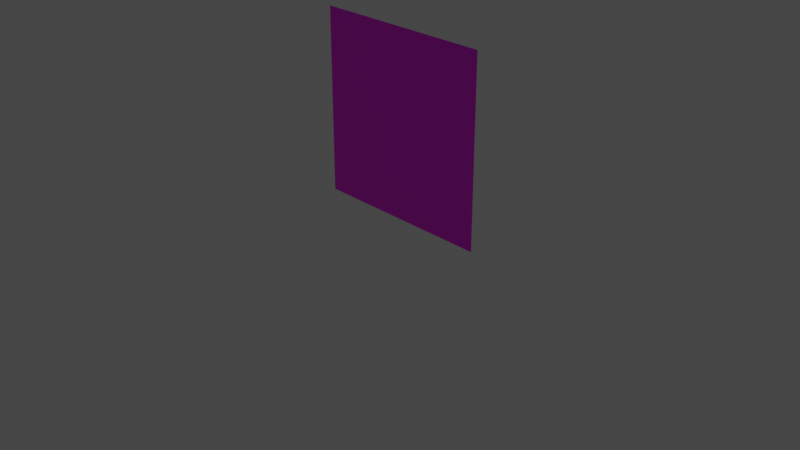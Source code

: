 # Source: flower.blend  (saved by Blender 2.82.7; exported with 4.5.12 LTS)
import bpy
from mathutils import Matrix  # noqa: F401  (used for matrix-valued properties, if any)

bpy.ops.wm.read_factory_settings(use_empty=True)
scene = bpy.context.scene
scene.name = 'Scene'

# ---- collections
col_collection = bpy.data.collections.new('Collection'); scene.collection.children.link(col_collection)

# ---- images (referenced by path relative to the original .blend; pixels are not part of the script)
import os
ASSET_DIR = os.environ.get("B2B_ASSET_DIR", "")  # directory of the original .blend (textures are referenced by path, not embedded)
HERE = os.path.dirname(os.path.abspath(__file__))  # packed textures are extracted next to this script under _unpacked/

def load_image(name, relpath, width, height, colorspace="sRGB"):
    """Load a texture the original file referenced (path relative to the .blend, or extracted next to this script)."""
    p = next((c for c in (os.path.join(HERE, relpath), os.path.join(ASSET_DIR, relpath)) if relpath and os.path.exists(c)), "")
    if p:
        img = bpy.data.images.load(p, check_existing=True)
        img.name = name
    else:  # same state as the original file: an image datablock whose file is absent (Cycles renders it pink)
        img = bpy.data.images.new(name, width, height)
        img.source = "FILE"
        img.filepath = "//" + (relpath or name)
    img.colorspace_settings.name = colorspace
    return img
img_flower_png = load_image('flower.png', 'flower.png', 1024, 1024, 'sRGB')

# ---- materials (node trees are filled in below, after node groups)
mat_flower = bpy.data.materials.new('flower')
mat_flower.use_transparent_shadow = False

# ---- material node trees
mat_flower.use_nodes = True; mat_flower.node_tree.nodes.clear()
_N = mat_flower.node_tree.nodes; _L = mat_flower.node_tree.links
n0 = _N.new('ShaderNodeOutputMaterial'); n0.name = 'Material Output'; n0.location = (300, 300)
n1 = _N.new('ShaderNodeBsdfPrincipled'); n1.name = 'Principled BSDF'; n1.location = (10, 300)
n1.distribution = 'GGX'
n1.subsurface_method = 'BURLEY'
n1.inputs[3].default_value = 1.45
n1.inputs[27].default_value = (0.0, 0.0, 0.0, 1.0)
n1.inputs[28].default_value = 1.0
n2 = _N.new('ShaderNodeTexImage'); n2.name = 'Image Texture'; n2.location = (-280, 280)
n2.image = img_flower_png
_L.new(n1.outputs[0], n0.inputs[0])
_L.new(n2.outputs[0], n1.inputs[0])
n0.is_active_output = True

# ---- world
world_world = bpy.data.worlds.new('World'); scene.world = world_world
world_world.use_nodes = True; world_world.node_tree.nodes.clear()
_N = world_world.node_tree.nodes; _L = world_world.node_tree.links
n0 = _N.new('ShaderNodeOutputWorld'); n0.name = 'World Output'; n0.location = (300, 300)
n1 = _N.new('ShaderNodeBackground'); n1.name = 'Background'; n1.location = (10, 300)
n1.inputs[0].default_value = (0.05088, 0.05088, 0.05088, 1.0)
_L.new(n1.outputs[0], n0.inputs[0])
n0.is_active_output = True
world_world.color = (0.05088, 0.05088, 0.05088)
world_world.use_sun_shadow = False
world_world.sun_shadow_jitter_overblur = 0.0

# ---- cameras
cam_camera = bpy.data.cameras.new('Camera')
cam_camera.clip_end = 100.0
cam_camera.ortho_scale = 7.314

# ---- lights
light_light = bpy.data.lights.new('Light', 'POINT')
light_light.transmission_factor = 0.0
light_light.energy = 1000.0
light_light.shadow_soft_size = 0.1
light_light.shadow_maximum_resolution = 0.006
light_light.use_absolute_resolution = True

# ---- meshes
me_plane = bpy.data.meshes.new('Plane')
me_plane.from_pydata([(-1.0, -1.0, 0.0), (1.0, -1.0, 0.0), (-1.0, 1.0, 0.0), (1.0, 1.0, 0.0)], [], [(0, 1, 3, 2)])
_uv = me_plane.uv_layers.new(name='UVMap')
_uv.uv.foreach_set('vector', [0.0, 0.0, 1.0, 0.0, 1.0, 1.0, 0.0, 1.0])
me_plane.materials.append(mat_flower)
me_plane.use_remesh_fix_poles = True
me_plane.use_remesh_preserve_attributes = False
me_plane.use_mirror_vertex_groups = False
me_plane.update()

# ---- objects
ob_light = bpy.data.objects.new('Light', light_light)
ob_camera = bpy.data.objects.new('Camera', cam_camera)
ob_plane = bpy.data.objects.new('Plane', me_plane)

# ---- transforms, parenting, visibility, modifiers, constraints
ob_light.location = (4.076, 1.005, 5.904)
ob_light.rotation_euler = (0.6503, 0.05522, 1.866)
ob_light.lock_rotations_4d = False
ob_light.empty_display_type = 'ARROWS'
ob_light.color = (0.0, 0.0, 0.0, 0.0)
ob_light.lineart.crease_threshold = 0.0
ob_camera.location = (7.359, -6.926, 4.958)
ob_camera.rotation_euler = (1.109, 0.0, 0.8149)
ob_camera.lock_rotations_4d = False
ob_camera.empty_display_type = 'ARROWS'
ob_camera.color = (0.0, 0.0, 0.0, 0.0)
ob_camera.display_type = 'WIRE'
ob_camera.lineart.crease_threshold = 0.0
ob_plane.location = (0.0, 0.0, 1.0)
ob_plane.rotation_euler = (1.571, 0.0, 0.0)
ob_plane.lineart.crease_threshold = 0.0

# ---- collection membership
col_collection.objects.link(ob_light)
col_collection.objects.link(ob_camera)
col_collection.objects.link(ob_plane)

# ---- scene / render settings (as saved in the file)
scene.camera = ob_camera
scene.frame_start = 1; scene.frame_end = 250; scene.frame_set(1)
scene.render.engine = 'BLENDER_EEVEE_NEXT'
scene.cycles.use_denoising = False
scene.cycles.samples = 128
scene.cycles.sampling_pattern = 'TABULATED_SOBOL'
scene.cycles.use_adaptive_sampling = False
scene.cycles.use_light_tree = False
scene.view_settings.view_transform = 'Filmic'
bpy.context.view_layer.update()

